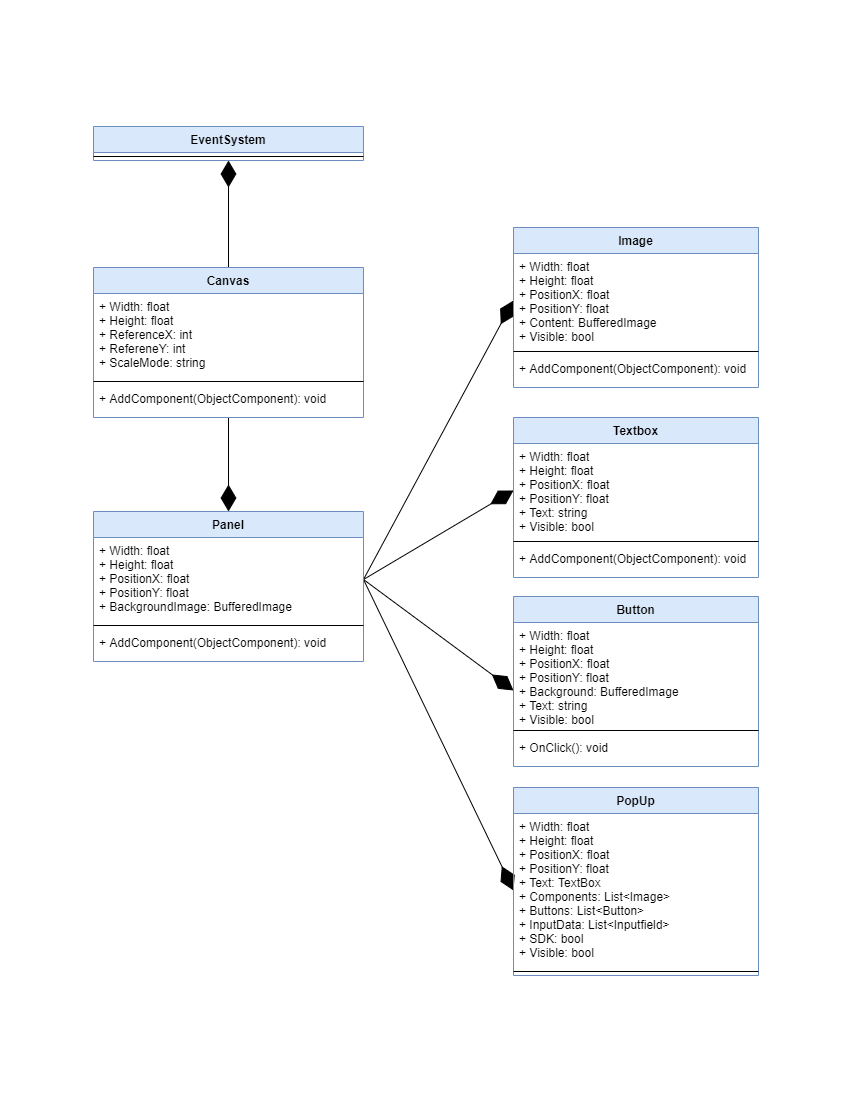

The diagram above was exported from draw.io. Its source (the exported page's mxGraphModel, read from the mxfile embedded in the PNG):
<mxGraphModel dx="2038" dy="1310" grid="1" gridSize="10" guides="1" tooltips="1" connect="1" arrows="1" fold="1" page="1" pageScale="1" pageWidth="850" pageHeight="1100" math="0" shadow="0">
  <root>
    <mxCell id="T_cNuVLU7AugmFJE4s4v-0" />
    <mxCell id="T_cNuVLU7AugmFJE4s4v-1" parent="T_cNuVLU7AugmFJE4s4v-0" />
    <mxCell id="XMwrjXq2ZG9WeSsiSO0G-0" value="" style="whiteSpace=wrap;html=1;strokeColor=none;" vertex="1" parent="T_cNuVLU7AugmFJE4s4v-1">
      <mxGeometry width="850" height="1100" as="geometry" />
    </mxCell>
    <mxCell id="H9xNdudmquHfyqZFB0q8-4" value="" style="endArrow=diamondThin;endFill=1;endSize=24;html=1;entryX=0.5;entryY=0;entryDx=0;entryDy=0;" edge="1" parent="T_cNuVLU7AugmFJE4s4v-1" source="kGCitRv-2bazzAJ1kyTR-3" target="H9xNdudmquHfyqZFB0q8-0">
      <mxGeometry width="160" relative="1" as="geometry">
        <mxPoint x="473" y="356" as="sourcePoint" />
        <mxPoint x="633" y="356" as="targetPoint" />
      </mxGeometry>
    </mxCell>
    <mxCell id="ah0G7FjVR-OZbU71p-Fx-3" value="" style="endArrow=diamondThin;endFill=1;endSize=24;html=1;entryX=0;entryY=0.5;entryDx=0;entryDy=0;exitX=1;exitY=0.5;exitDx=0;exitDy=0;" edge="1" parent="T_cNuVLU7AugmFJE4s4v-1" source="H9xNdudmquHfyqZFB0q8-1" target="MW8JMg7jb8o3ANO-dBjU-1">
      <mxGeometry width="160" relative="1" as="geometry">
        <mxPoint x="238" y="427" as="sourcePoint" />
        <mxPoint x="238" y="521" as="targetPoint" />
      </mxGeometry>
    </mxCell>
    <mxCell id="ah0G7FjVR-OZbU71p-Fx-4" value="" style="endArrow=diamondThin;endFill=1;endSize=24;html=1;entryX=0;entryY=0.5;entryDx=0;entryDy=0;exitX=1;exitY=0.5;exitDx=0;exitDy=0;" edge="1" parent="T_cNuVLU7AugmFJE4s4v-1" source="H9xNdudmquHfyqZFB0q8-1" target="DjisPBeRbbrMxw21MsrP-1">
      <mxGeometry width="160" relative="1" as="geometry">
        <mxPoint x="363" y="576" as="sourcePoint" />
        <mxPoint x="523" y="304.9999999999999" as="targetPoint" />
      </mxGeometry>
    </mxCell>
    <mxCell id="ah0G7FjVR-OZbU71p-Fx-5" value="" style="endArrow=diamondThin;endFill=1;endSize=24;html=1;entryX=0;entryY=0.5;entryDx=0;entryDy=0;exitX=1;exitY=0.5;exitDx=0;exitDy=0;" edge="1" parent="T_cNuVLU7AugmFJE4s4v-1" source="H9xNdudmquHfyqZFB0q8-1">
      <mxGeometry width="160" relative="1" as="geometry">
        <mxPoint x="373" y="589" as="sourcePoint" />
        <mxPoint x="513" y="690.0000000000002" as="targetPoint" />
      </mxGeometry>
    </mxCell>
    <mxCell id="ah0G7FjVR-OZbU71p-Fx-6" value="" style="endArrow=diamondThin;endFill=1;endSize=24;html=1;entryX=0;entryY=0.5;entryDx=0;entryDy=0;exitX=1;exitY=0.5;exitDx=0;exitDy=0;" edge="1" parent="T_cNuVLU7AugmFJE4s4v-1" source="H9xNdudmquHfyqZFB0q8-1" target="ah0G7FjVR-OZbU71p-Fx-1">
      <mxGeometry width="160" relative="1" as="geometry">
        <mxPoint x="373" y="589" as="sourcePoint" />
        <mxPoint x="523" y="695" as="targetPoint" />
      </mxGeometry>
    </mxCell>
    <mxCell id="1G-5Kt8cld_imDuqNvPT-2" value="" style="endArrow=diamondThin;endFill=1;endSize=24;html=1;entryX=0.5;entryY=1;entryDx=0;entryDy=0;exitX=0.5;exitY=0;exitDx=0;exitDy=0;" edge="1" parent="T_cNuVLU7AugmFJE4s4v-1" source="kGCitRv-2bazzAJ1kyTR-0" target="1G-5Kt8cld_imDuqNvPT-0">
      <mxGeometry width="160" relative="1" as="geometry">
        <mxPoint x="238" y="427" as="sourcePoint" />
        <mxPoint x="238" y="521" as="targetPoint" />
      </mxGeometry>
    </mxCell>
    <mxCell id="MW8JMg7jb8o3ANO-dBjU-0" value="Image" style="swimlane;fontStyle=1;align=center;verticalAlign=top;childLayout=stackLayout;horizontal=1;startSize=26;horizontalStack=0;resizeParent=1;resizeParentMax=0;resizeLast=0;collapsible=1;marginBottom=0;fillColor=#dae8fc;strokeColor=#6c8ebf;" vertex="1" parent="T_cNuVLU7AugmFJE4s4v-1">
      <mxGeometry x="513" y="227" width="245" height="160" as="geometry">
        <mxRectangle x="425" y="120" width="60" height="26" as="alternateBounds" />
      </mxGeometry>
    </mxCell>
    <mxCell id="MW8JMg7jb8o3ANO-dBjU-1" value="+ Width: float&#10;+ Height: float&#10;+ PositionX: float&#10;+ PositionY: float&#10;+ Content: BufferedImage&#10;+ Visible: bool&#10;" style="text;strokeColor=none;fillColor=none;align=left;verticalAlign=top;spacingLeft=4;spacingRight=4;overflow=hidden;rotatable=0;points=[[0,0.5],[1,0.5]];portConstraint=eastwest;" vertex="1" parent="MW8JMg7jb8o3ANO-dBjU-0">
      <mxGeometry y="26" width="245" height="94" as="geometry" />
    </mxCell>
    <mxCell id="MW8JMg7jb8o3ANO-dBjU-2" value="" style="line;strokeWidth=1;fillColor=none;align=left;verticalAlign=middle;spacingTop=-1;spacingLeft=3;spacingRight=3;rotatable=0;labelPosition=right;points=[];portConstraint=eastwest;" vertex="1" parent="MW8JMg7jb8o3ANO-dBjU-0">
      <mxGeometry y="120" width="245" height="8" as="geometry" />
    </mxCell>
    <mxCell id="MW8JMg7jb8o3ANO-dBjU-3" value="+ AddComponent(ObjectComponent): void" style="text;strokeColor=none;fillColor=none;align=left;verticalAlign=top;spacingLeft=4;spacingRight=4;overflow=hidden;rotatable=0;points=[[0,0.5],[1,0.5]];portConstraint=eastwest;" vertex="1" parent="MW8JMg7jb8o3ANO-dBjU-0">
      <mxGeometry y="128" width="245" height="32" as="geometry" />
    </mxCell>
    <mxCell id="DjisPBeRbbrMxw21MsrP-0" value="Textbox" style="swimlane;fontStyle=1;align=center;verticalAlign=top;childLayout=stackLayout;horizontal=1;startSize=26;horizontalStack=0;resizeParent=1;resizeParentMax=0;resizeLast=0;collapsible=1;marginBottom=0;fillColor=#dae8fc;strokeColor=#6c8ebf;" vertex="1" parent="T_cNuVLU7AugmFJE4s4v-1">
      <mxGeometry x="513" y="417" width="245" height="160" as="geometry">
        <mxRectangle x="425" y="120" width="60" height="26" as="alternateBounds" />
      </mxGeometry>
    </mxCell>
    <mxCell id="DjisPBeRbbrMxw21MsrP-1" value="+ Width: float&#10;+ Height: float&#10;+ PositionX: float&#10;+ PositionY: float&#10;+ Text: string&#10;+ Visible: bool&#10;" style="text;strokeColor=none;fillColor=none;align=left;verticalAlign=top;spacingLeft=4;spacingRight=4;overflow=hidden;rotatable=0;points=[[0,0.5],[1,0.5]];portConstraint=eastwest;" vertex="1" parent="DjisPBeRbbrMxw21MsrP-0">
      <mxGeometry y="26" width="245" height="94" as="geometry" />
    </mxCell>
    <mxCell id="DjisPBeRbbrMxw21MsrP-2" value="" style="line;strokeWidth=1;fillColor=none;align=left;verticalAlign=middle;spacingTop=-1;spacingLeft=3;spacingRight=3;rotatable=0;labelPosition=right;points=[];portConstraint=eastwest;" vertex="1" parent="DjisPBeRbbrMxw21MsrP-0">
      <mxGeometry y="120" width="245" height="8" as="geometry" />
    </mxCell>
    <mxCell id="DjisPBeRbbrMxw21MsrP-3" value="+ AddComponent(ObjectComponent): void" style="text;strokeColor=none;fillColor=none;align=left;verticalAlign=top;spacingLeft=4;spacingRight=4;overflow=hidden;rotatable=0;points=[[0,0.5],[1,0.5]];portConstraint=eastwest;" vertex="1" parent="DjisPBeRbbrMxw21MsrP-0">
      <mxGeometry y="128" width="245" height="32" as="geometry" />
    </mxCell>
    <mxCell id="ah0G7FjVR-OZbU71p-Fx-0" value="PopUp" style="swimlane;fontStyle=1;align=center;verticalAlign=top;childLayout=stackLayout;horizontal=1;startSize=26;horizontalStack=0;resizeParent=1;resizeParentMax=0;resizeLast=0;collapsible=1;marginBottom=0;fillColor=#dae8fc;strokeColor=#6c8ebf;" vertex="1" parent="T_cNuVLU7AugmFJE4s4v-1">
      <mxGeometry x="513" y="787" width="245" height="188" as="geometry">
        <mxRectangle x="425" y="120" width="60" height="26" as="alternateBounds" />
      </mxGeometry>
    </mxCell>
    <mxCell id="ah0G7FjVR-OZbU71p-Fx-1" value="+ Width: float&#10;+ Height: float&#10;+ PositionX: float&#10;+ PositionY: float&#10;+ Text: TextBox&#10;+ Components: List&lt;Image&gt;&#10;+ Buttons: List&lt;Button&gt;&#10;+ InputData: List&lt;Inputfield&gt;&#10;+ SDK: bool&#10;+ Visible: bool" style="text;strokeColor=none;fillColor=none;align=left;verticalAlign=top;spacingLeft=4;spacingRight=4;overflow=hidden;rotatable=0;points=[[0,0.5],[1,0.5]];portConstraint=eastwest;" vertex="1" parent="ah0G7FjVR-OZbU71p-Fx-0">
      <mxGeometry y="26" width="245" height="154" as="geometry" />
    </mxCell>
    <mxCell id="ah0G7FjVR-OZbU71p-Fx-2" value="" style="line;strokeWidth=1;fillColor=none;align=left;verticalAlign=middle;spacingTop=-1;spacingLeft=3;spacingRight=3;rotatable=0;labelPosition=right;points=[];portConstraint=eastwest;" vertex="1" parent="ah0G7FjVR-OZbU71p-Fx-0">
      <mxGeometry y="180" width="245" height="8" as="geometry" />
    </mxCell>
    <mxCell id="H9xNdudmquHfyqZFB0q8-0" value="Panel" style="swimlane;fontStyle=1;align=center;verticalAlign=top;childLayout=stackLayout;horizontal=1;startSize=26;horizontalStack=0;resizeParent=1;resizeParentMax=0;resizeLast=0;collapsible=1;marginBottom=0;fillColor=#dae8fc;strokeColor=#6c8ebf;" vertex="1" parent="T_cNuVLU7AugmFJE4s4v-1">
      <mxGeometry x="93" y="511" width="270" height="150" as="geometry">
        <mxRectangle x="425" y="120" width="60" height="26" as="alternateBounds" />
      </mxGeometry>
    </mxCell>
    <mxCell id="H9xNdudmquHfyqZFB0q8-1" value="+ Width: float&#10;+ Height: float&#10;+ PositionX: float&#10;+ PositionY: float&#10;+ BackgroundImage: BufferedImage&#10;" style="text;strokeColor=none;fillColor=none;align=left;verticalAlign=top;spacingLeft=4;spacingRight=4;overflow=hidden;rotatable=0;points=[[0,0.5],[1,0.5]];portConstraint=eastwest;" vertex="1" parent="H9xNdudmquHfyqZFB0q8-0">
      <mxGeometry y="26" width="270" height="84" as="geometry" />
    </mxCell>
    <mxCell id="H9xNdudmquHfyqZFB0q8-2" value="" style="line;strokeWidth=1;fillColor=none;align=left;verticalAlign=middle;spacingTop=-1;spacingLeft=3;spacingRight=3;rotatable=0;labelPosition=right;points=[];portConstraint=eastwest;" vertex="1" parent="H9xNdudmquHfyqZFB0q8-0">
      <mxGeometry y="110" width="270" height="8" as="geometry" />
    </mxCell>
    <mxCell id="H9xNdudmquHfyqZFB0q8-3" value="+ AddComponent(ObjectComponent): void" style="text;strokeColor=none;fillColor=none;align=left;verticalAlign=top;spacingLeft=4;spacingRight=4;overflow=hidden;rotatable=0;points=[[0,0.5],[1,0.5]];portConstraint=eastwest;" vertex="1" parent="H9xNdudmquHfyqZFB0q8-0">
      <mxGeometry y="118" width="270" height="32" as="geometry" />
    </mxCell>
    <mxCell id="kGCitRv-2bazzAJ1kyTR-0" value="Canvas" style="swimlane;fontStyle=1;align=center;verticalAlign=top;childLayout=stackLayout;horizontal=1;startSize=26;horizontalStack=0;resizeParent=1;resizeParentMax=0;resizeLast=0;collapsible=1;marginBottom=0;fillColor=#dae8fc;strokeColor=#6c8ebf;" vertex="1" parent="T_cNuVLU7AugmFJE4s4v-1">
      <mxGeometry x="93" y="267" width="270" height="150" as="geometry" />
    </mxCell>
    <mxCell id="kGCitRv-2bazzAJ1kyTR-1" value="+ Width: float&#10;+ Height: float&#10;+ ReferenceX: int&#10;+ RefereneY: int&#10;+ ScaleMode: string&#10;" style="text;strokeColor=none;fillColor=none;align=left;verticalAlign=top;spacingLeft=4;spacingRight=4;overflow=hidden;rotatable=0;points=[[0,0.5],[1,0.5]];portConstraint=eastwest;" vertex="1" parent="kGCitRv-2bazzAJ1kyTR-0">
      <mxGeometry y="26" width="270" height="84" as="geometry" />
    </mxCell>
    <mxCell id="kGCitRv-2bazzAJ1kyTR-2" value="" style="line;strokeWidth=1;fillColor=none;align=left;verticalAlign=middle;spacingTop=-1;spacingLeft=3;spacingRight=3;rotatable=0;labelPosition=right;points=[];portConstraint=eastwest;" vertex="1" parent="kGCitRv-2bazzAJ1kyTR-0">
      <mxGeometry y="110" width="270" height="8" as="geometry" />
    </mxCell>
    <mxCell id="kGCitRv-2bazzAJ1kyTR-3" value="+ AddComponent(ObjectComponent): void" style="text;strokeColor=none;fillColor=none;align=left;verticalAlign=top;spacingLeft=4;spacingRight=4;overflow=hidden;rotatable=0;points=[[0,0.5],[1,0.5]];portConstraint=eastwest;" vertex="1" parent="kGCitRv-2bazzAJ1kyTR-0">
      <mxGeometry y="118" width="270" height="32" as="geometry" />
    </mxCell>
    <mxCell id="Wn237S9ubXaPn_w54quh-0" value="Button&#10;" style="swimlane;fontStyle=1;align=center;verticalAlign=top;childLayout=stackLayout;horizontal=1;startSize=26;horizontalStack=0;resizeParent=1;resizeParentMax=0;resizeLast=0;collapsible=1;marginBottom=0;fillColor=#dae8fc;strokeColor=#6c8ebf;" vertex="1" parent="T_cNuVLU7AugmFJE4s4v-1">
      <mxGeometry x="513" y="596" width="245" height="170" as="geometry">
        <mxRectangle x="425" y="120" width="60" height="26" as="alternateBounds" />
      </mxGeometry>
    </mxCell>
    <mxCell id="Wn237S9ubXaPn_w54quh-1" value="+ Width: float&#10;+ Height: float&#10;+ PositionX: float&#10;+ PositionY: float&#10;+ Background: BufferedImage&#10;+ Text: string&#10;+ Visible: bool" style="text;strokeColor=none;fillColor=none;align=left;verticalAlign=top;spacingLeft=4;spacingRight=4;overflow=hidden;rotatable=0;points=[[0,0.5],[1,0.5]];portConstraint=eastwest;" vertex="1" parent="Wn237S9ubXaPn_w54quh-0">
      <mxGeometry y="26" width="245" height="104" as="geometry" />
    </mxCell>
    <mxCell id="Wn237S9ubXaPn_w54quh-2" value="" style="line;strokeWidth=1;fillColor=none;align=left;verticalAlign=middle;spacingTop=-1;spacingLeft=3;spacingRight=3;rotatable=0;labelPosition=right;points=[];portConstraint=eastwest;" vertex="1" parent="Wn237S9ubXaPn_w54quh-0">
      <mxGeometry y="130" width="245" height="8" as="geometry" />
    </mxCell>
    <mxCell id="Wn237S9ubXaPn_w54quh-3" value="+ OnClick(): void" style="text;strokeColor=none;fillColor=none;align=left;verticalAlign=top;spacingLeft=4;spacingRight=4;overflow=hidden;rotatable=0;points=[[0,0.5],[1,0.5]];portConstraint=eastwest;" vertex="1" parent="Wn237S9ubXaPn_w54quh-0">
      <mxGeometry y="138" width="245" height="32" as="geometry" />
    </mxCell>
    <mxCell id="1G-5Kt8cld_imDuqNvPT-0" value="EventSystem" style="swimlane;fontStyle=1;align=center;verticalAlign=top;childLayout=stackLayout;horizontal=1;startSize=26;horizontalStack=0;resizeParent=1;resizeParentMax=0;resizeLast=0;collapsible=1;marginBottom=0;fillColor=#dae8fc;strokeColor=#6c8ebf;" vertex="1" parent="T_cNuVLU7AugmFJE4s4v-1">
      <mxGeometry x="93" y="126" width="270" height="34" as="geometry">
        <mxRectangle x="425" y="120" width="60" height="26" as="alternateBounds" />
      </mxGeometry>
    </mxCell>
    <mxCell id="1G-5Kt8cld_imDuqNvPT-1" value="" style="line;strokeWidth=1;fillColor=none;align=left;verticalAlign=middle;spacingTop=-1;spacingLeft=3;spacingRight=3;rotatable=0;labelPosition=right;points=[];portConstraint=eastwest;" vertex="1" parent="1G-5Kt8cld_imDuqNvPT-0">
      <mxGeometry y="26" width="270" height="8" as="geometry" />
    </mxCell>
  </root>
</mxGraphModel>